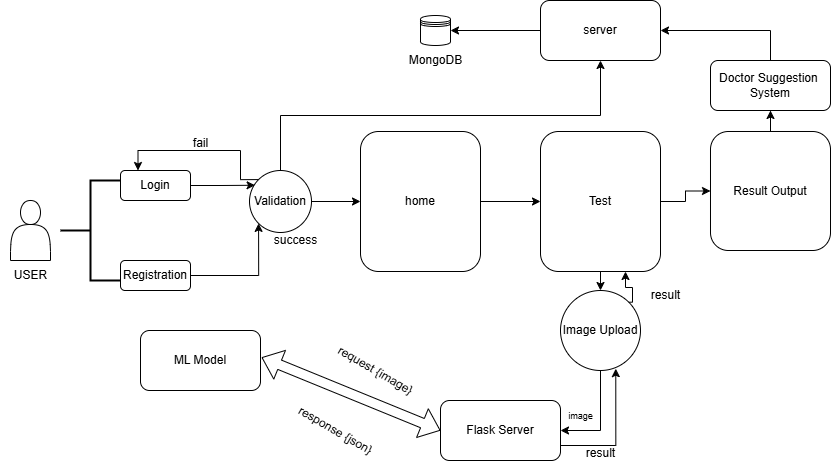

The diagram above was exported from draw.io. Its source (the exported page's mxGraphModel, read from the mxfile embedded in the PNG):
<mxGraphModel dx="1750" dy="928" grid="1" gridSize="10" guides="1" tooltips="1" connect="1" arrows="1" fold="1" page="1" pageScale="1" pageWidth="827" pageHeight="1169" math="0" shadow="0">
  <root>
    <mxCell id="0" />
    <mxCell id="1" parent="0" />
    <mxCell id="DOmniWLjO9UVIhCwByLz-1" value="" style="strokeWidth=2;html=1;shape=mxgraph.flowchart.annotation_2;align=left;labelPosition=right;pointerEvents=1;" vertex="1" parent="1">
      <mxGeometry x="370" y="380" width="60" height="100" as="geometry" />
    </mxCell>
    <mxCell id="DOmniWLjO9UVIhCwByLz-2" value="" style="shape=actor;whiteSpace=wrap;html=1;" vertex="1" parent="1">
      <mxGeometry x="320" y="400" width="40" height="60" as="geometry" />
    </mxCell>
    <mxCell id="DOmniWLjO9UVIhCwByLz-3" value="USER" style="text;html=1;align=center;verticalAlign=middle;resizable=0;points=[];autosize=1;strokeColor=none;fillColor=none;" vertex="1" parent="1">
      <mxGeometry x="310" y="460" width="60" height="30" as="geometry" />
    </mxCell>
    <mxCell id="DOmniWLjO9UVIhCwByLz-4" value="Login" style="rounded=1;whiteSpace=wrap;html=1;" vertex="1" parent="1">
      <mxGeometry x="430" y="370" width="70" height="30" as="geometry" />
    </mxCell>
    <mxCell id="DOmniWLjO9UVIhCwByLz-8" style="edgeStyle=orthogonalEdgeStyle;rounded=0;orthogonalLoop=1;jettySize=auto;html=1;exitX=1;exitY=0.5;exitDx=0;exitDy=0;entryX=0;entryY=1;entryDx=0;entryDy=0;" edge="1" parent="1" source="DOmniWLjO9UVIhCwByLz-5" target="DOmniWLjO9UVIhCwByLz-6">
      <mxGeometry relative="1" as="geometry" />
    </mxCell>
    <mxCell id="DOmniWLjO9UVIhCwByLz-5" value="Registration" style="rounded=1;whiteSpace=wrap;html=1;" vertex="1" parent="1">
      <mxGeometry x="430" y="460" width="70" height="30" as="geometry" />
    </mxCell>
    <mxCell id="DOmniWLjO9UVIhCwByLz-14" style="edgeStyle=orthogonalEdgeStyle;rounded=0;orthogonalLoop=1;jettySize=auto;html=1;exitX=1;exitY=0.5;exitDx=0;exitDy=0;entryX=0;entryY=0.5;entryDx=0;entryDy=0;" edge="1" parent="1" source="DOmniWLjO9UVIhCwByLz-6" target="DOmniWLjO9UVIhCwByLz-13">
      <mxGeometry relative="1" as="geometry" />
    </mxCell>
    <mxCell id="DOmniWLjO9UVIhCwByLz-15" style="edgeStyle=orthogonalEdgeStyle;rounded=0;orthogonalLoop=1;jettySize=auto;html=1;exitX=0;exitY=0;exitDx=0;exitDy=0;entryX=0.25;entryY=0;entryDx=0;entryDy=0;" edge="1" parent="1" source="DOmniWLjO9UVIhCwByLz-6" target="DOmniWLjO9UVIhCwByLz-4">
      <mxGeometry relative="1" as="geometry">
        <Array as="points">
          <mxPoint x="550" y="379" />
          <mxPoint x="550" y="350" />
          <mxPoint x="448" y="350" />
        </Array>
      </mxGeometry>
    </mxCell>
    <mxCell id="DOmniWLjO9UVIhCwByLz-37" style="edgeStyle=orthogonalEdgeStyle;rounded=0;orthogonalLoop=1;jettySize=auto;html=1;exitX=0.5;exitY=0;exitDx=0;exitDy=0;entryX=0.5;entryY=1;entryDx=0;entryDy=0;" edge="1" parent="1" source="DOmniWLjO9UVIhCwByLz-6" target="DOmniWLjO9UVIhCwByLz-35">
      <mxGeometry relative="1" as="geometry" />
    </mxCell>
    <mxCell id="DOmniWLjO9UVIhCwByLz-6" value="Validation" style="ellipse;whiteSpace=wrap;html=1;aspect=fixed;" vertex="1" parent="1">
      <mxGeometry x="559" y="370" width="62" height="62" as="geometry" />
    </mxCell>
    <mxCell id="DOmniWLjO9UVIhCwByLz-7" value="" style="shape=datastore;whiteSpace=wrap;html=1;" vertex="1" parent="1">
      <mxGeometry x="730" y="215" width="30" height="30" as="geometry" />
    </mxCell>
    <mxCell id="DOmniWLjO9UVIhCwByLz-9" style="edgeStyle=orthogonalEdgeStyle;rounded=0;orthogonalLoop=1;jettySize=auto;html=1;exitX=1;exitY=0.5;exitDx=0;exitDy=0;entryX=0.09;entryY=0.238;entryDx=0;entryDy=0;entryPerimeter=0;" edge="1" parent="1" source="DOmniWLjO9UVIhCwByLz-4" target="DOmniWLjO9UVIhCwByLz-6">
      <mxGeometry relative="1" as="geometry" />
    </mxCell>
    <mxCell id="DOmniWLjO9UVIhCwByLz-10" value="MongoDB" style="text;html=1;align=center;verticalAlign=middle;resizable=0;points=[];autosize=1;strokeColor=none;fillColor=none;" vertex="1" parent="1">
      <mxGeometry x="705" y="245" width="80" height="30" as="geometry" />
    </mxCell>
    <mxCell id="DOmniWLjO9UVIhCwByLz-19" style="edgeStyle=orthogonalEdgeStyle;rounded=0;orthogonalLoop=1;jettySize=auto;html=1;exitX=1;exitY=0.5;exitDx=0;exitDy=0;entryX=0;entryY=0.5;entryDx=0;entryDy=0;" edge="1" parent="1" source="DOmniWLjO9UVIhCwByLz-13" target="DOmniWLjO9UVIhCwByLz-18">
      <mxGeometry relative="1" as="geometry" />
    </mxCell>
    <mxCell id="DOmniWLjO9UVIhCwByLz-13" value="home" style="rounded=1;whiteSpace=wrap;html=1;" vertex="1" parent="1">
      <mxGeometry x="670" y="331" width="120" height="140" as="geometry" />
    </mxCell>
    <mxCell id="DOmniWLjO9UVIhCwByLz-16" value="fail" style="text;html=1;align=center;verticalAlign=middle;resizable=0;points=[];autosize=1;strokeColor=none;fillColor=none;" vertex="1" parent="1">
      <mxGeometry x="490" y="328" width="40" height="30" as="geometry" />
    </mxCell>
    <mxCell id="DOmniWLjO9UVIhCwByLz-17" value="success" style="text;html=1;align=center;verticalAlign=middle;resizable=0;points=[];autosize=1;strokeColor=none;fillColor=none;" vertex="1" parent="1">
      <mxGeometry x="570" y="425" width="70" height="30" as="geometry" />
    </mxCell>
    <mxCell id="DOmniWLjO9UVIhCwByLz-26" style="edgeStyle=orthogonalEdgeStyle;rounded=0;orthogonalLoop=1;jettySize=auto;html=1;exitX=0.5;exitY=1;exitDx=0;exitDy=0;entryX=0.5;entryY=0;entryDx=0;entryDy=0;" edge="1" parent="1" source="DOmniWLjO9UVIhCwByLz-18" target="DOmniWLjO9UVIhCwByLz-21">
      <mxGeometry relative="1" as="geometry" />
    </mxCell>
    <mxCell id="DOmniWLjO9UVIhCwByLz-40" style="edgeStyle=orthogonalEdgeStyle;rounded=0;orthogonalLoop=1;jettySize=auto;html=1;exitX=1;exitY=0.5;exitDx=0;exitDy=0;entryX=0;entryY=0.5;entryDx=0;entryDy=0;" edge="1" parent="1" source="DOmniWLjO9UVIhCwByLz-18" target="DOmniWLjO9UVIhCwByLz-39">
      <mxGeometry relative="1" as="geometry" />
    </mxCell>
    <mxCell id="DOmniWLjO9UVIhCwByLz-18" value="Test" style="rounded=1;whiteSpace=wrap;html=1;" vertex="1" parent="1">
      <mxGeometry x="850" y="331" width="120" height="140" as="geometry" />
    </mxCell>
    <mxCell id="DOmniWLjO9UVIhCwByLz-24" style="edgeStyle=orthogonalEdgeStyle;rounded=0;orthogonalLoop=1;jettySize=auto;html=1;exitX=0.5;exitY=1;exitDx=0;exitDy=0;entryX=1;entryY=0.5;entryDx=0;entryDy=0;" edge="1" parent="1" source="DOmniWLjO9UVIhCwByLz-21" target="DOmniWLjO9UVIhCwByLz-22">
      <mxGeometry relative="1" as="geometry" />
    </mxCell>
    <mxCell id="DOmniWLjO9UVIhCwByLz-21" value="Image Upload" style="ellipse;whiteSpace=wrap;html=1;aspect=fixed;" vertex="1" parent="1">
      <mxGeometry x="870" y="490" width="80" height="80" as="geometry" />
    </mxCell>
    <mxCell id="DOmniWLjO9UVIhCwByLz-22" value="Flask Server" style="rounded=1;whiteSpace=wrap;html=1;" vertex="1" parent="1">
      <mxGeometry x="750" y="600" width="120" height="60" as="geometry" />
    </mxCell>
    <mxCell id="DOmniWLjO9UVIhCwByLz-25" value="&lt;font style=&quot;font-size: 9px;&quot;&gt;image&lt;/font&gt;" style="text;html=1;align=center;verticalAlign=middle;resizable=0;points=[];autosize=1;strokeColor=none;fillColor=none;" vertex="1" parent="1">
      <mxGeometry x="865" y="600" width="50" height="30" as="geometry" />
    </mxCell>
    <mxCell id="DOmniWLjO9UVIhCwByLz-27" value="ML Model" style="rounded=1;whiteSpace=wrap;html=1;" vertex="1" parent="1">
      <mxGeometry x="450" y="530" width="120" height="60" as="geometry" />
    </mxCell>
    <mxCell id="DOmniWLjO9UVIhCwByLz-28" value="" style="shape=flexArrow;endArrow=classic;startArrow=classic;html=1;rounded=0;entryX=0;entryY=0.5;entryDx=0;entryDy=0;exitX=1.009;exitY=0.448;exitDx=0;exitDy=0;exitPerimeter=0;" edge="1" parent="1" source="DOmniWLjO9UVIhCwByLz-27" target="DOmniWLjO9UVIhCwByLz-22">
      <mxGeometry width="100" height="100" relative="1" as="geometry">
        <mxPoint x="720" y="540" as="sourcePoint" />
        <mxPoint x="820" y="440" as="targetPoint" />
      </mxGeometry>
    </mxCell>
    <mxCell id="DOmniWLjO9UVIhCwByLz-29" value="request {image}" style="text;html=1;align=center;verticalAlign=middle;resizable=0;points=[];autosize=1;strokeColor=none;fillColor=none;rotation=30;" vertex="1" parent="1">
      <mxGeometry x="630" y="555" width="110" height="30" as="geometry" />
    </mxCell>
    <mxCell id="DOmniWLjO9UVIhCwByLz-30" value="response {json}" style="text;html=1;align=center;verticalAlign=middle;resizable=0;points=[];autosize=1;strokeColor=none;fillColor=none;rotation=30;" vertex="1" parent="1">
      <mxGeometry x="590" y="615" width="110" height="30" as="geometry" />
    </mxCell>
    <mxCell id="DOmniWLjO9UVIhCwByLz-31" style="edgeStyle=orthogonalEdgeStyle;rounded=0;orthogonalLoop=1;jettySize=auto;html=1;exitX=1;exitY=0.75;exitDx=0;exitDy=0;entryX=0.691;entryY=0.977;entryDx=0;entryDy=0;entryPerimeter=0;" edge="1" parent="1" source="DOmniWLjO9UVIhCwByLz-22" target="DOmniWLjO9UVIhCwByLz-21">
      <mxGeometry relative="1" as="geometry" />
    </mxCell>
    <mxCell id="DOmniWLjO9UVIhCwByLz-32" value="result" style="text;html=1;align=center;verticalAlign=middle;resizable=0;points=[];autosize=1;strokeColor=none;fillColor=none;" vertex="1" parent="1">
      <mxGeometry x="885" y="638" width="50" height="30" as="geometry" />
    </mxCell>
    <mxCell id="DOmniWLjO9UVIhCwByLz-33" style="edgeStyle=orthogonalEdgeStyle;rounded=0;orthogonalLoop=1;jettySize=auto;html=1;exitX=1;exitY=0;exitDx=0;exitDy=0;entryX=0.675;entryY=1.021;entryDx=0;entryDy=0;entryPerimeter=0;" edge="1" parent="1" source="DOmniWLjO9UVIhCwByLz-21">
      <mxGeometry relative="1" as="geometry">
        <mxPoint x="942.2842712474619" y="498.7757287525382" as="sourcePoint" />
        <mxPoint x="935.0000000000002" y="471.00000000000006" as="targetPoint" />
        <Array as="points">
          <mxPoint x="942" y="502" />
          <mxPoint x="942" y="487" />
          <mxPoint x="935" y="487" />
        </Array>
      </mxGeometry>
    </mxCell>
    <mxCell id="DOmniWLjO9UVIhCwByLz-34" value="result" style="text;html=1;align=center;verticalAlign=middle;resizable=0;points=[];autosize=1;strokeColor=none;fillColor=none;" vertex="1" parent="1">
      <mxGeometry x="950" y="480" width="50" height="30" as="geometry" />
    </mxCell>
    <mxCell id="DOmniWLjO9UVIhCwByLz-43" style="edgeStyle=orthogonalEdgeStyle;rounded=0;orthogonalLoop=1;jettySize=auto;html=1;exitX=0;exitY=0.5;exitDx=0;exitDy=0;entryX=1;entryY=0.5;entryDx=0;entryDy=0;" edge="1" parent="1" source="DOmniWLjO9UVIhCwByLz-35" target="DOmniWLjO9UVIhCwByLz-7">
      <mxGeometry relative="1" as="geometry" />
    </mxCell>
    <mxCell id="DOmniWLjO9UVIhCwByLz-35" value="server" style="rounded=1;whiteSpace=wrap;html=1;" vertex="1" parent="1">
      <mxGeometry x="850" y="200" width="120" height="60" as="geometry" />
    </mxCell>
    <mxCell id="DOmniWLjO9UVIhCwByLz-42" style="edgeStyle=orthogonalEdgeStyle;rounded=0;orthogonalLoop=1;jettySize=auto;html=1;" edge="1" parent="1" source="DOmniWLjO9UVIhCwByLz-39" target="DOmniWLjO9UVIhCwByLz-41">
      <mxGeometry relative="1" as="geometry" />
    </mxCell>
    <mxCell id="DOmniWLjO9UVIhCwByLz-39" value="Result Output" style="rounded=1;whiteSpace=wrap;html=1;" vertex="1" parent="1">
      <mxGeometry x="1020" y="331" width="120" height="119" as="geometry" />
    </mxCell>
    <mxCell id="DOmniWLjO9UVIhCwByLz-45" style="edgeStyle=orthogonalEdgeStyle;rounded=0;orthogonalLoop=1;jettySize=auto;html=1;exitX=0.5;exitY=0;exitDx=0;exitDy=0;" edge="1" parent="1" source="DOmniWLjO9UVIhCwByLz-41" target="DOmniWLjO9UVIhCwByLz-35">
      <mxGeometry relative="1" as="geometry" />
    </mxCell>
    <mxCell id="DOmniWLjO9UVIhCwByLz-41" value="Doctor Suggestion&amp;nbsp;&lt;br&gt;System" style="rounded=1;whiteSpace=wrap;html=1;" vertex="1" parent="1">
      <mxGeometry x="1020" y="260" width="120" height="50" as="geometry" />
    </mxCell>
  </root>
</mxGraphModel>